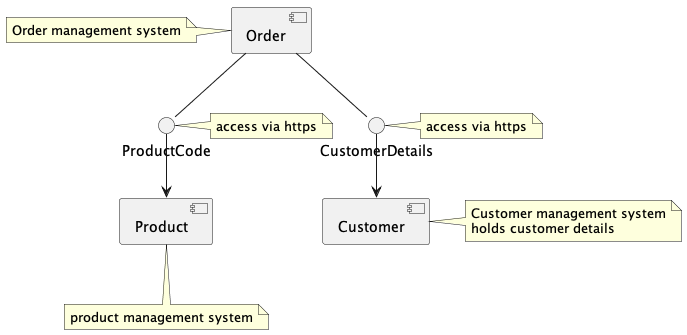

The diagram above was rendered by PlantUML. Its source (embedded in the PNG):
@startuml

[Order]
[Customer]
[Product]

interface ProductCode
interface CustomerDetails

[Order] -- CustomerDetails
CustomerDetails --> [Customer]

[Order] -- ProductCode
ProductCode --> [Product]

note left of [Order] : Order management system

note right of [Customer] 
	Customer management system
	holds customer details
end note

note bottom of [Product] : product management system

note right of ProductCode: access via https
note right of CustomerDetails: access via https

@enduml